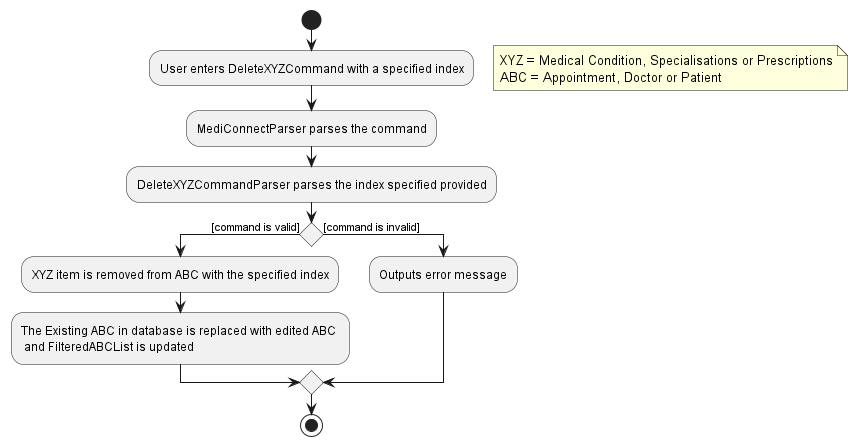

The diagram above was rendered by PlantUML. Its source (embedded in the PNG):
@startuml
'https://plantuml.com/activity-diagram-beta

start
:User enters DeleteXYZCommand with a specified index;
floating note right
    XYZ = Medical Condition, Specialisations or Prescriptions
    ABC = Appointment, Doctor or Patient
end note
:MediConnectParser parses the command;
:DeleteXYZCommandParser parses the index specified provided;
if () then ([command is valid])
  :XYZ item is removed from ABC with the specified index;
  :The Existing ABC in database is replaced with edited ABC \n and FilteredABCList is updated;
else ([command is invalid])
  :Outputs error message;
endif

stop

@enduml